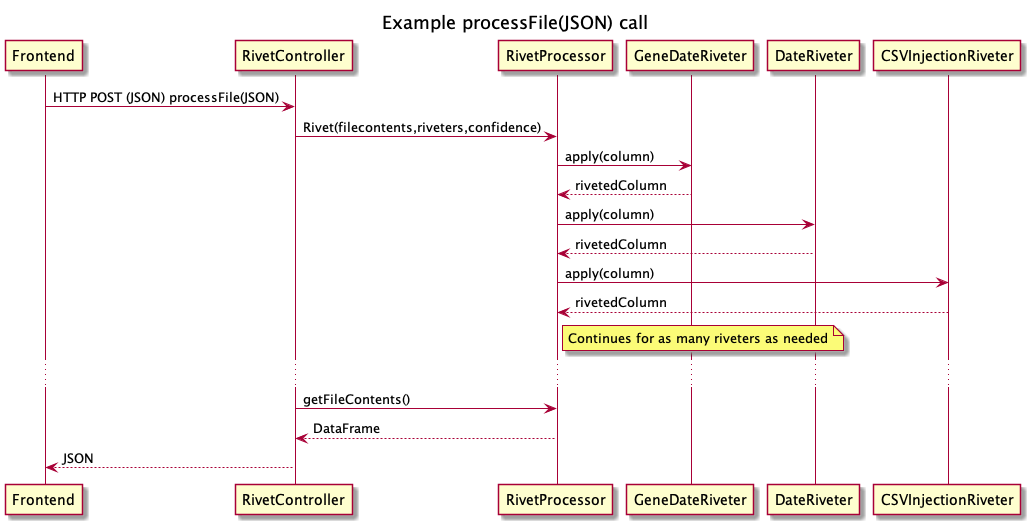

The diagram above was rendered by PlantUML. Its source (embedded in the PNG):
@startuml Sequence_diagram

title Example processFile(JSON) call
'Handle Rivet creation
Frontend -> RivetController: HTTP POST (JSON) processFile(JSON)
RivetController -> RivetProcessor: Rivet(filecontents,riveters,confidence)
RivetProcessor -> GeneDateRiveter: apply(column)
GeneDateRiveter --> RivetProcessor: rivetedColumn
RivetProcessor -> DateRiveter: apply(column)
DateRiveter --> RivetProcessor: rivetedColumn
RivetProcessor -> CSVInjectionRiveter: apply(column)
CSVInjectionRiveter --> RivetProcessor: rivetedColumn
note right of RivetProcessor: Continues for as many riveters as needed
...

RivetController -> RivetProcessor: getFileContents()
RivetProcessor --> RivetController: DataFrame
RivetController --> Frontend: JSON

@enduml